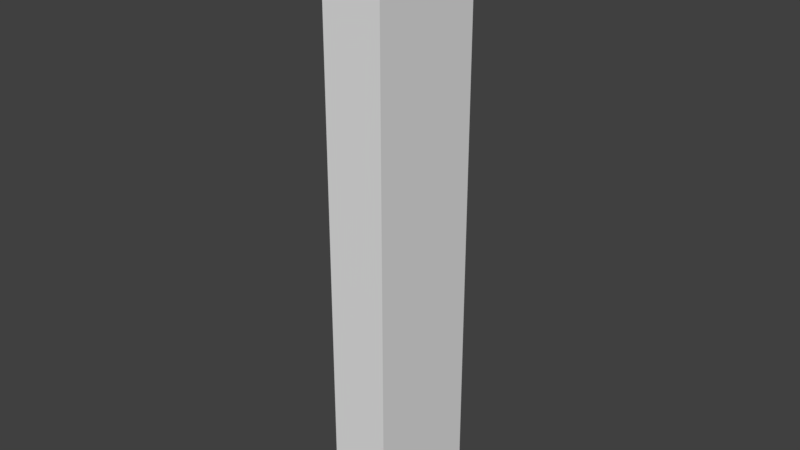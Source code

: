 # Source: LODA_SM_Wall_0.5x2.5x0.25.blend  (saved by Blender 2.78.0; exported with 4.5.12 LTS)
import bpy
from mathutils import Matrix  # noqa: F401  (used for matrix-valued properties, if any)

bpy.ops.wm.read_factory_settings(use_empty=True)
scene = bpy.context.scene
scene.name = 'Scene'

# ---- collections
col_collection_1 = bpy.data.collections.new('Collection 1'); scene.collection.children.link(col_collection_1)

# ---- world
world_world = bpy.data.worlds.new('World'); scene.world = world_world
world_world.color = (0.05088, 0.05088, 0.05088)
world_world.use_sun_shadow = False
world_world.sun_shadow_jitter_overblur = 0.0
world_world.cycles.sampling_method = 'MANUAL'

# ---- meshes
me_wall_0_5x2_5x_25 = bpy.data.meshes.new('Wall 0.5x2.5x.25')
me_wall_0_5x2_5x_25.from_pydata([(0.0, 0.0, 0.0), (0.0, 0.0, 2.5), (0.0, 0.5, 2.5), (0.0, 0.5, 0.0), (0.25, 0.5, 2.5), (0.25, 0.0, 2.5), (0.25, 0.5, 0.0), (0.25, 0.0, 0.0)], [], [(2, 4, 6, 3), (4, 5, 7, 6), (0, 7, 5, 1), (0, 3, 6, 7), (2, 1, 5, 4), (2, 3, 0, 1)])
me_wall_0_5x2_5x_25.use_remesh_preserve_volume = False
me_wall_0_5x2_5x_25.use_remesh_preserve_attributes = False
me_wall_0_5x2_5x_25.use_mirror_vertex_groups = False
me_wall_0_5x2_5x_25.update()

# ---- objects
ob_sm_wall_0_5x2_5x0_25 = bpy.data.objects.new('SM_Wall_0.5x2.5x0.25', me_wall_0_5x2_5x_25)

# ---- transforms, parenting, visibility, modifiers, constraints
ob_sm_wall_0_5x2_5x0_25.location = (0.004772, 0.002612, -0.006643)
ob_sm_wall_0_5x2_5x0_25.lineart.crease_threshold = 0.0

# ---- collection membership
col_collection_1.objects.link(ob_sm_wall_0_5x2_5x0_25)

# ---- scene / render settings (as saved in the file)
scene.frame_start = 1; scene.frame_end = 250; scene.frame_set(1)
scene.render.engine = 'BLENDER_EEVEE_NEXT'
scene.render.resolution_percentage = 50
scene.render.dither_intensity = 0.0
scene.cycles.use_denoising = False
scene.cycles.samples = 128
scene.cycles.sampling_pattern = 'TABULATED_SOBOL'
scene.cycles.light_sampling_threshold = 0.0
scene.cycles.use_adaptive_sampling = False
scene.cycles.use_light_tree = False
scene.cycles.blur_glossy = 0.0
scene.cycles.sample_clamp_indirect = 0.0
scene.view_settings.view_transform = 'Standard'
bpy.context.view_layer.update()

# ---- added for rendering (the .blend has no active camera and no usable light): camera, sun
cam_auto = bpy.data.cameras.new('AutoCamera')
cam_auto.lens = 50.0
cam_auto.sensor_width = 36.0
cam_auto.clip_end = 1000.0
ob_auto_camera = bpy.data.objects.new('AutoCamera', cam_auto)
scene.collection.objects.link(ob_auto_camera)
ob_auto_camera.location = (2.49995, -2.59161, 3.1395)
ob_auto_camera.rotation_euler = (1.09748, -7.21219e-08, 0.694738)
scene.camera = ob_auto_camera
light_auto_sun = bpy.data.lights.new('AutoSun', 'SUN')
light_auto_sun.energy = 3.0
light_auto_sun.angle = 0.0523599
ob_auto_sun = bpy.data.objects.new('AutoSun', light_auto_sun)
scene.collection.objects.link(ob_auto_sun)
ob_auto_sun.rotation_euler = (0.872665, 0.174533, 0.523599)
bpy.context.view_layer.update()
